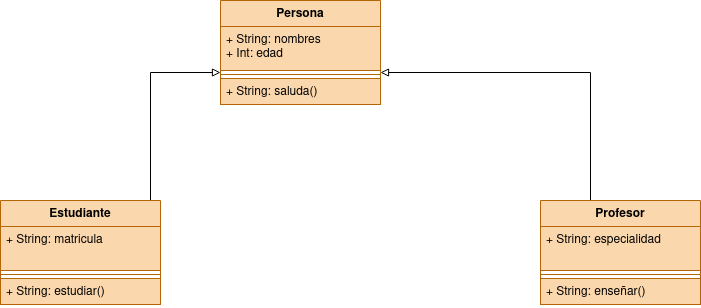

The diagram above was exported from draw.io. Its source (the exported page's mxGraphModel, read from the mxfile embedded in the PNG):
<mxGraphModel dx="1434" dy="750" grid="1" gridSize="10" guides="1" tooltips="1" connect="1" arrows="1" fold="1" page="1" pageScale="1" pageWidth="827" pageHeight="1169" math="0" shadow="0">
  <root>
    <mxCell id="0" />
    <mxCell id="1" parent="0" />
    <mxCell id="y6FXeZ8at6i4rW2b6r4s-1" value="Persona" style="swimlane;fontStyle=1;align=center;verticalAlign=top;childLayout=stackLayout;horizontal=1;startSize=26;horizontalStack=0;resizeParent=1;resizeParentMax=0;resizeLast=0;collapsible=1;marginBottom=0;whiteSpace=wrap;html=1;fillColor=#fad7ac;strokeColor=#b46504;" vertex="1" parent="1">
      <mxGeometry x="310" y="80" width="160" height="104" as="geometry" />
    </mxCell>
    <mxCell id="y6FXeZ8at6i4rW2b6r4s-2" value="&lt;div&gt;+ String: nombres&lt;/div&gt;&lt;div&gt;+ Int: edad&lt;br&gt;&lt;/div&gt;" style="text;strokeColor=#b46504;fillColor=#fad7ac;align=left;verticalAlign=top;spacingLeft=4;spacingRight=4;overflow=hidden;rotatable=0;points=[[0,0.5],[1,0.5]];portConstraint=eastwest;whiteSpace=wrap;html=1;" vertex="1" parent="y6FXeZ8at6i4rW2b6r4s-1">
      <mxGeometry y="26" width="160" height="44" as="geometry" />
    </mxCell>
    <mxCell id="y6FXeZ8at6i4rW2b6r4s-3" value="" style="line;strokeWidth=1;fillColor=#fad7ac;align=left;verticalAlign=middle;spacingTop=-1;spacingLeft=3;spacingRight=3;rotatable=0;labelPosition=right;points=[];portConstraint=eastwest;strokeColor=#b46504;" vertex="1" parent="y6FXeZ8at6i4rW2b6r4s-1">
      <mxGeometry y="70" width="160" height="8" as="geometry" />
    </mxCell>
    <mxCell id="y6FXeZ8at6i4rW2b6r4s-4" value="+ String: saluda()" style="text;strokeColor=#b46504;fillColor=#fad7ac;align=left;verticalAlign=top;spacingLeft=4;spacingRight=4;overflow=hidden;rotatable=0;points=[[0,0.5],[1,0.5]];portConstraint=eastwest;whiteSpace=wrap;html=1;" vertex="1" parent="y6FXeZ8at6i4rW2b6r4s-1">
      <mxGeometry y="78" width="160" height="26" as="geometry" />
    </mxCell>
    <mxCell id="y6FXeZ8at6i4rW2b6r4s-5" style="edgeStyle=orthogonalEdgeStyle;rounded=0;orthogonalLoop=1;jettySize=auto;html=1;endArrow=block;endFill=0;strokeWidth=1;" edge="1" parent="1" source="y6FXeZ8at6i4rW2b6r4s-6" target="y6FXeZ8at6i4rW2b6r4s-1">
      <mxGeometry relative="1" as="geometry">
        <Array as="points">
          <mxPoint x="240" y="152" />
        </Array>
      </mxGeometry>
    </mxCell>
    <mxCell id="y6FXeZ8at6i4rW2b6r4s-6" value="Estudiante" style="swimlane;fontStyle=1;align=center;verticalAlign=top;childLayout=stackLayout;horizontal=1;startSize=26;horizontalStack=0;resizeParent=1;resizeParentMax=0;resizeLast=0;collapsible=1;marginBottom=0;whiteSpace=wrap;html=1;fillColor=#fad7ac;strokeColor=#b46504;" vertex="1" parent="1">
      <mxGeometry x="90" y="280" width="160" height="104" as="geometry" />
    </mxCell>
    <mxCell id="y6FXeZ8at6i4rW2b6r4s-7" value="&lt;div&gt;+ String: matricula&lt;br&gt;&lt;/div&gt;" style="text;strokeColor=#b46504;fillColor=#fad7ac;align=left;verticalAlign=top;spacingLeft=4;spacingRight=4;overflow=hidden;rotatable=0;points=[[0,0.5],[1,0.5]];portConstraint=eastwest;whiteSpace=wrap;html=1;" vertex="1" parent="y6FXeZ8at6i4rW2b6r4s-6">
      <mxGeometry y="26" width="160" height="44" as="geometry" />
    </mxCell>
    <mxCell id="y6FXeZ8at6i4rW2b6r4s-8" value="" style="line;strokeWidth=1;fillColor=#fad7ac;align=left;verticalAlign=middle;spacingTop=-1;spacingLeft=3;spacingRight=3;rotatable=0;labelPosition=right;points=[];portConstraint=eastwest;strokeColor=#b46504;" vertex="1" parent="y6FXeZ8at6i4rW2b6r4s-6">
      <mxGeometry y="70" width="160" height="8" as="geometry" />
    </mxCell>
    <mxCell id="y6FXeZ8at6i4rW2b6r4s-9" value="+ String: estudiar()" style="text;strokeColor=#b46504;fillColor=#fad7ac;align=left;verticalAlign=top;spacingLeft=4;spacingRight=4;overflow=hidden;rotatable=0;points=[[0,0.5],[1,0.5]];portConstraint=eastwest;whiteSpace=wrap;html=1;" vertex="1" parent="y6FXeZ8at6i4rW2b6r4s-6">
      <mxGeometry y="78" width="160" height="26" as="geometry" />
    </mxCell>
    <mxCell id="y6FXeZ8at6i4rW2b6r4s-10" style="edgeStyle=orthogonalEdgeStyle;rounded=0;orthogonalLoop=1;jettySize=auto;html=1;endArrow=block;endFill=0;" edge="1" parent="1" source="y6FXeZ8at6i4rW2b6r4s-11" target="y6FXeZ8at6i4rW2b6r4s-1">
      <mxGeometry relative="1" as="geometry">
        <Array as="points">
          <mxPoint x="680" y="152" />
        </Array>
      </mxGeometry>
    </mxCell>
    <mxCell id="y6FXeZ8at6i4rW2b6r4s-11" value="Profesor" style="swimlane;fontStyle=1;align=center;verticalAlign=top;childLayout=stackLayout;horizontal=1;startSize=26;horizontalStack=0;resizeParent=1;resizeParentMax=0;resizeLast=0;collapsible=1;marginBottom=0;whiteSpace=wrap;html=1;fillColor=#fad7ac;strokeColor=#b46504;" vertex="1" parent="1">
      <mxGeometry x="630" y="280" width="160" height="104" as="geometry" />
    </mxCell>
    <mxCell id="y6FXeZ8at6i4rW2b6r4s-12" value="&lt;div&gt;+ String: especialidad&lt;/div&gt;&lt;div&gt;&lt;br&gt;&lt;/div&gt;" style="text;strokeColor=#b46504;fillColor=#fad7ac;align=left;verticalAlign=top;spacingLeft=4;spacingRight=4;overflow=hidden;rotatable=0;points=[[0,0.5],[1,0.5]];portConstraint=eastwest;whiteSpace=wrap;html=1;" vertex="1" parent="y6FXeZ8at6i4rW2b6r4s-11">
      <mxGeometry y="26" width="160" height="44" as="geometry" />
    </mxCell>
    <mxCell id="y6FXeZ8at6i4rW2b6r4s-13" value="" style="line;strokeWidth=1;fillColor=#fad7ac;align=left;verticalAlign=middle;spacingTop=-1;spacingLeft=3;spacingRight=3;rotatable=0;labelPosition=right;points=[];portConstraint=eastwest;strokeColor=#b46504;" vertex="1" parent="y6FXeZ8at6i4rW2b6r4s-11">
      <mxGeometry y="70" width="160" height="8" as="geometry" />
    </mxCell>
    <mxCell id="y6FXeZ8at6i4rW2b6r4s-14" value="+ String: enseñar()" style="text;strokeColor=#b46504;fillColor=#fad7ac;align=left;verticalAlign=top;spacingLeft=4;spacingRight=4;overflow=hidden;rotatable=0;points=[[0,0.5],[1,0.5]];portConstraint=eastwest;whiteSpace=wrap;html=1;" vertex="1" parent="y6FXeZ8at6i4rW2b6r4s-11">
      <mxGeometry y="78" width="160" height="26" as="geometry" />
    </mxCell>
  </root>
</mxGraphModel>